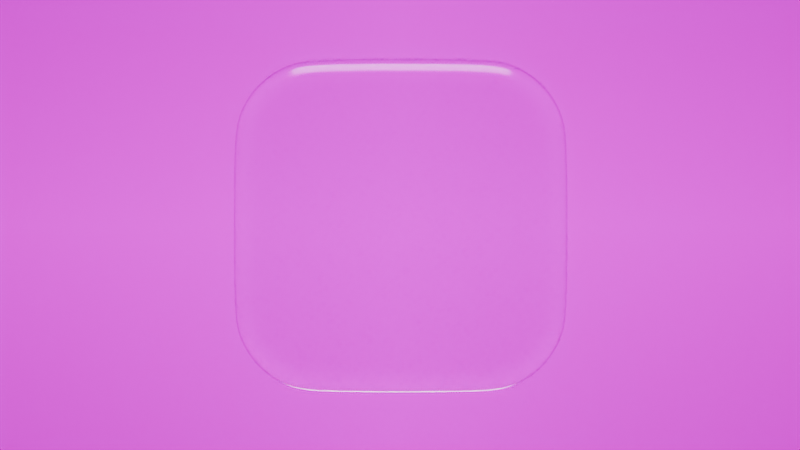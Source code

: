 # Source: glass-reference.blend  (saved by Blender 4.4.32; exported with 4.5.12 LTS)
import bpy
from mathutils import Matrix  # noqa: F401  (used for matrix-valued properties, if any)

bpy.ops.wm.read_factory_settings(use_empty=True)
scene = bpy.context.scene
scene.name = 'Scene'

# ---- collections
col_collection = bpy.data.collections.new('Collection'); scene.collection.children.link(col_collection)

# ---- images (referenced by path relative to the original .blend; pixels are not part of the script)
import os
ASSET_DIR = os.environ.get("B2B_ASSET_DIR", "")  # directory of the original .blend (textures are referenced by path, not embedded)
HERE = os.path.dirname(os.path.abspath(__file__))  # packed textures are extracted next to this script under _unpacked/

def load_image(name, relpath, width, height, colorspace="sRGB"):
    """Load a texture the original file referenced (path relative to the .blend, or extracted next to this script)."""
    p = next((c for c in (os.path.join(HERE, relpath), os.path.join(ASSET_DIR, relpath)) if relpath and os.path.exists(c)), "")
    if p:
        img = bpy.data.images.load(p, check_existing=True)
        img.name = name
    else:  # same state as the original file: an image datablock whose file is absent (Cycles renders it pink)
        img = bpy.data.images.new(name, width, height)
        img.source = "FILE"
        img.filepath = "//" + (relpath or name)
    img.colorspace_settings.name = colorspace
    return img
img_pexels_pixabay_462162_jpg = load_image('pexels-pixabay-462162.jpg', 'pexels-pixabay-462162.jpg', 1024, 1024, 'sRGB')

# ---- materials (node trees are filled in below, after node groups)
mat_glass = bpy.data.materials.new('Glass')
mat_glass.alpha_threshold = 0.0
mat_glass.roughness = 0.5
mat_glass.line_color = (0.0, 0.0, 0.0, 1.0)
mat_pexels_pixabay_462162 = bpy.data.materials.new('pexels-pixabay-462162')

# ---- node groups
ng_smooth_by_angle = bpy.data.node_groups.new('Smooth by Angle', 'GeometryNodeTree')
_s = ng_smooth_by_angle.interface.new_socket(name='Mesh', in_out='OUTPUT', socket_type='NodeSocketGeometry')
_s = ng_smooth_by_angle.interface.new_socket(name='Mesh', in_out='INPUT', socket_type='NodeSocketGeometry')
_s = ng_smooth_by_angle.interface.new_socket(name='Angle', in_out='INPUT', socket_type='NodeSocketFloat')
_s.subtype = 'ANGLE'
_s.default_value = 0.5236
_s.min_value = 0.0
_s.max_value = 3.142
_s.description = 'Maximum face angle for smooth edges'
_s = ng_smooth_by_angle.interface.new_socket(name='Ignore Sharpness', in_out='INPUT', socket_type='NodeSocketBool')
_s.force_non_field = True
ng_smooth_by_angle.description = 'Set the sharpness of mesh edges based on the angle between the neighboring faces'
ng_smooth_by_angle.is_modifier = True
_N = ng_smooth_by_angle.nodes; _L = ng_smooth_by_angle.links
n0 = _N.new('GeometryNodeSetShadeSmooth'); n0.name = 'Set Shade Smooth'; n0.location = (120, -80)
n0.domain = 'EDGE'
n1 = _N.new('GeometryNodeSetShadeSmooth'); n1.name = 'Set Shade Smooth.001'; n1.location = (300, -80)
n2 = _N.new('NodeGroupOutput'); n2.name = 'Group Output'; n2.location = (480, -80)
n3 = _N.new('GeometryNodeInputMeshEdgeAngle'); n3.name = 'Edge Angle'; n3.location = (-440, -240)
n4 = _N.new('NodeGroupInput'); n4.name = 'Group Input'; n4.location = (-80, -80)
n5 = _N.new('GeometryNodeInputEdgeSmooth'); n5.name = 'Is Edge Smooth'; n5.location = (-260, -120)
n6 = _N.new('GeometryNodeInputShadeSmooth'); n6.name = 'Is Shade Smooth'; n6.location = (-440, -397)
n7 = _N.new('FunctionNodeCompare'); n7.name = 'Compare'; n7.location = (-260, -260)
n7.operation = 'LESS_EQUAL'
n7.inputs[6].default_value = (0.0, 0.0, 0.0, 0.0)
n7.inputs[7].default_value = (0.0, 0.0, 0.0, 0.0)
n8 = _N.new('FunctionNodeBooleanMath'); n8.name = 'Boolean Math.001'; n8.location = (-80, -260)
n9 = _N.new('NodeGroupInput'); n9.name = 'Group Input.001'; n9.location = (-440, -329)
n10 = _N.new('NodeGroupInput'); n10.name = 'Group Input.002'; n10.location = (-259, -189)
n11 = _N.new('FunctionNodeBooleanMath'); n11.name = 'Boolean Math'; n11.location = (-80, -149)
n11.operation = 'OR'
n12 = _N.new('FunctionNodeBooleanMath'); n12.name = 'Boolean Math.002'; n12.location = (-260, -380)
n12.operation = 'OR'
n13 = _N.new('NodeGroupInput'); n13.name = 'Group Input.003'; n13.location = (-440, -460)
_L.new(n3.outputs[0], n7.inputs[0])
_L.new(n1.outputs[0], n2.inputs[0])
_L.new(n9.outputs[1], n7.inputs[1])
_L.new(n7.outputs[0], n8.inputs[0])
_L.new(n4.outputs[0], n0.inputs[0])
_L.new(n0.outputs[0], n1.inputs[0])
_L.new(n8.outputs[0], n0.inputs[2])
_L.new(n10.outputs[2], n11.inputs[1])
_L.new(n5.outputs[0], n11.inputs[0])
_L.new(n11.outputs[0], n0.inputs[1])
_L.new(n13.outputs[2], n12.inputs[1])
_L.new(n6.outputs[0], n12.inputs[0])
_L.new(n12.outputs[0], n8.inputs[1])
n2.is_active_output = True

# ---- material node trees
mat_glass.use_nodes = True; mat_glass.node_tree.nodes.clear()
_N = mat_glass.node_tree.nodes; _L = mat_glass.node_tree.links
n0 = _N.new('ShaderNodeOutputMaterial'); n0.name = 'Material Output'; n0.location = (300, 300)
n1 = _N.new('ShaderNodeBsdfGlass'); n1.name = 'Glass BSDF'; n1.location = (10, 300)
n1.inputs[1].default_value = 0.1825
n1.inputs[2].default_value = 1.45
_L.new(n1.outputs[0], n0.inputs[0])
n0.is_active_output = True
mat_pexels_pixabay_462162.use_nodes = True; mat_pexels_pixabay_462162.node_tree.nodes.clear()
_N = mat_pexels_pixabay_462162.node_tree.nodes; _L = mat_pexels_pixabay_462162.node_tree.links
n0 = _N.new('ShaderNodeOutputMaterial'); n0.name = 'Material Output'; n0.location = (300, 300)
n1 = _N.new('ShaderNodeTexImage'); n1.name = 'Image Texture'; n1.location = (-396, 302)
n1.image = img_pexels_pixabay_462162_jpg
n1.extension = 'CLIP'
n2 = _N.new('ShaderNodeBsdfPrincipled'); n2.name = 'Principled BSDF'; n2.location = (0, 300)
n2.inputs[28].default_value = 1.0
_L.new(n1.outputs[0], n2.inputs[0])
_L.new(n1.outputs[1], n2.inputs[4])
_L.new(n2.outputs[0], n0.inputs[0])
_L.new(n1.outputs[0], n2.inputs[27])
n0.is_active_output = True

# ---- world
world_world = bpy.data.worlds.new('World'); scene.world = world_world
world_world.use_nodes = True; world_world.node_tree.nodes.clear()
_N = world_world.node_tree.nodes; _L = world_world.node_tree.links
n0 = _N.new('ShaderNodeOutputWorld'); n0.name = 'World Output'; n0.location = (300, 300)
n1 = _N.new('ShaderNodeBackground'); n1.name = 'Background'; n1.location = (10, 300)
n1.inputs[0].default_value = (0.0, 0.0, 0.0, 1.0)
_L.new(n1.outputs[0], n0.inputs[0])
n0.is_active_output = True
world_world.color = (0.05088, 0.05088, 0.05088)
world_world.sun_shadow_jitter_overblur = 0.0

# ---- cameras
cam_camera = bpy.data.cameras.new('Camera')
cam_camera.type = 'ORTHO'
cam_camera.passepartout_alpha = 1.0
cam_camera.clip_end = 100.0
cam_camera.ortho_scale = 0.54

# ---- lights
light_light = bpy.data.lights.new('Light', 'AREA')
light_light.energy = 1000.0
light_light.shadow_soft_size = 0.1
light_light.shape = 'RECTANGLE'
light_light.size = 0.5
light_light.size_y = 0.5

# ---- meshes
me_cube = bpy.data.meshes.new('Cube')
me_cube.from_pydata([(0.0, 0.1127, 0.1127), (0.0, 0.1127, -0.1127), (0.0, -0.1127, 0.1127), (0.0, -0.1127, -0.1127)], [], [(1, 0, 2, 3)])
me_cube.polygons.foreach_set('use_smooth', [True] * 1)
_uv = me_cube.uv_layers.new(name='UVMap')
_uv.uv.foreach_set('vector', [0.0, 0.0, 0.0, 0.0, 0.0, 0.0, 0.0, 0.0])
me_cube.materials.append(mat_glass)
me_cube.use_mirror_vertex_groups = False
me_cube.update()
me_pexels_pixabay_462162 = bpy.data.meshes.new('pexels-pixabay-462162')
me_pexels_pixabay_462162.from_pydata([(-0.8905, -0.5, 0.0), (0.8905, -0.5, 0.0), (-0.8905, 0.5, 0.0), (0.8905, 0.5, 0.0)], [], [(0, 1, 3, 2)])
_uv = me_pexels_pixabay_462162.uv_layers.new(name='UVMap')
_uv.uv.foreach_set('vector', [0.0, 0.0, 1.0, 0.0, 1.0, 1.0, 0.0, 1.0])
me_pexels_pixabay_462162.materials.append(mat_pexels_pixabay_462162)
me_pexels_pixabay_462162.update()

# ---- objects
ob_cube = bpy.data.objects.new('Cube', me_cube)
ob_light = bpy.data.objects.new('Light', light_light)
ob_camera = bpy.data.objects.new('Camera', cam_camera)
ob_pexels_pixabay_462162 = bpy.data.objects.new('pexels-pixabay-462162', me_pexels_pixabay_462162)

# ---- transforms, parenting, visibility, modifiers, constraints
ob_cube.location = (-2.046, 0.0, 0.0)
ob_cube.lock_rotations_4d = False
ob_cube.empty_display_type = 'ARROWS'
ob_cube.lineart.crease_threshold = 0.0
_vg = ob_cube.vertex_groups.new(name='Group')
_m = ob_cube.modifiers.new('Bevel', 'BEVEL')
_m.width = 0.057
_m.width_pct = 0.057
_m.segments = 5
_m.affect = 'VERTICES'
_m = ob_cube.modifiers.new('Solidify', 'SOLIDIFY')
_m.thickness = 0.07
_m.offset = 1.0
_m = ob_cube.modifiers.new('Bevel.001', 'BEVEL')
_m.width = 0.018
_m.width_pct = 0.018
_m.segments = 5
_m.angle_limit = 1.553
_m = ob_cube.modifiers.new('Subdivision', 'SUBSURF')
_m.levels = 2
_m = ob_cube.modifiers.new('Smooth by Angle', 'NODES')
_m.node_group = ng_smooth_by_angle
_m.use_pin_to_last = True
_m.show_group_selector = False
ob_light.location = (-1.959, 0.03895, 9.476)
ob_light.scale = (13.99, 13.99, 13.99)
ob_light.lock_rotations_4d = False
ob_light.empty_display_type = 'ARROWS'
ob_light.color = (0.0, 0.0, 0.0, 0.0)
ob_light.lineart.crease_threshold = 0.0
ob_camera.location = (0.0, 0.0, 0.0)
ob_camera.rotation_euler = (1.571, 0.0, 1.571)
ob_camera.lock_rotations_4d = False
ob_camera.empty_display_type = 'ARROWS'
ob_camera.color = (0.0, 0.0, 0.0, 0.0)
ob_camera.display_type = 'WIRE'
ob_camera.lineart.crease_threshold = 0.0
ob_pexels_pixabay_462162.location = (-2.241, 0.0, 0.0)
ob_pexels_pixabay_462162.rotation_euler = (1.571, 0.0, 1.571)

# ---- collection membership
col_collection.objects.link(ob_cube)
col_collection.objects.link(ob_light)
col_collection.objects.link(ob_camera)
col_collection.objects.link(ob_pexels_pixabay_462162)

# ---- scene / render settings (as saved in the file)
scene.camera = ob_camera
scene.frame_start = 1; scene.frame_end = 250; scene.frame_set(1)
scene.render.engine = 'CYCLES'
scene.cycles.samples = 1024
scene.cycles.adaptive_threshold = 0.1
scene.view_settings.look = 'AgX - High Contrast'
bpy.context.view_layer.update()
